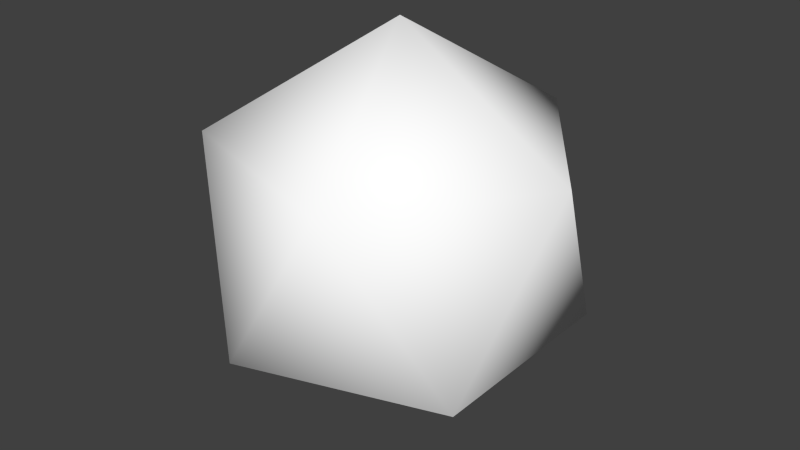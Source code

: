 # Source: Dustcloudparticle.blend  (saved by Blender 2.68.0; exported with 4.5.12 LTS)
import bpy
from mathutils import Matrix  # noqa: F401  (used for matrix-valued properties, if any)

bpy.ops.wm.read_factory_settings(use_empty=True)
scene = bpy.context.scene
scene.name = 'Scene'

# ---- collections
col_collection_1 = bpy.data.collections.new('Collection 1'); scene.collection.children.link(col_collection_1)

# ---- materials (node trees are filled in below, after node groups)
mat_catmoufobjects1 = bpy.data.materials.new('catmoufobjects1')
mat_catmoufobjects1.alpha_threshold = 0.0
mat_catmoufobjects1.use_transparent_shadow = False
mat_catmoufobjects1.diffuse_color = (1.0, 1.0, 1.0, 1.0)
mat_catmoufobjects1.roughness = 0.5
mat_catmoufobjects1.line_color = (0.0, 0.0, 0.0, 1.0)

# ---- material node trees

# ---- world
world_world = bpy.data.worlds.new('World'); scene.world = world_world
world_world.color = (0.05088, 0.05088, 0.05088)
world_world.use_sun_shadow = False
world_world.sun_shadow_jitter_overblur = 0.0
world_world.cycles.sampling_method = 'MANUAL'
world_world.cycles.sample_map_resolution = 256

# ---- meshes
me_cube = bpy.data.meshes.new('Cube')
me_cube.from_pydata([(0.0, 2.462e-09, -0.5044), (0.365, -0.2652, -0.2256), (-0.1394, -0.4291, -0.2256), (-0.4512, 2.462e-09, -0.2256), (-0.1394, 0.4291, -0.2256), (0.365, 0.2652, -0.2256), (0.1394, -0.4291, 0.2256), (-0.365, -0.2652, 0.2256), (-0.365, 0.2652, 0.2256), (0.1394, 0.4291, 0.2256), (0.4512, 2.462e-09, 0.2256), (0.0, 2.462e-09, 0.5044)], [], [(0, 1, 2), (1, 0, 5), (0, 2, 3), (0, 3, 4), (0, 4, 5), (1, 5, 10), (2, 1, 6), (3, 2, 7), (4, 3, 8), (5, 4, 9), (1, 10, 6), (2, 6, 7), (3, 7, 8), (4, 8, 9), (5, 9, 10), (6, 10, 11), (7, 6, 11), (8, 7, 11), (9, 8, 11), (10, 9, 11)])
me_cube.polygons.foreach_set('use_smooth', [True] * 20)
_uv = me_cube.uv_layers.new(name='UVMap')
_uv.uv.foreach_set('vector', [0.684, 0.4526, 0.6857, 0.4531, 0.684, 0.4544, 0.6857, 0.4531, 0.684, 0.4526, 0.685, 0.4511, 0.684, 0.4526, 0.684, 0.4544, 0.6822, 0.4531, 0.684, 0.4526, 0.6822, 0.4531, 0.6829, 0.4511, 0.684, 0.4526, 0.6829, 0.4511, 0.685, 0.4511, 0.6857, 0.4531, 0.685, 0.4511, 0.6871, 0.4516, 0.684, 0.4544, 0.6857, 0.4531, 0.6859, 0.4553, 0.6822, 0.4531, 0.684, 0.4544, 0.682, 0.4553, 0.6829, 0.4511, 0.6822, 0.4531, 0.6808, 0.4516, 0.685, 0.4511, 0.6829, 0.4511, 0.684, 0.4493, 0.6859, 0.4499, 0.6857, 0.452, 0.684, 0.4508, 0.682, 0.4499, 0.684, 0.4508, 0.6822, 0.452, 0.6808, 0.4536, 0.6822, 0.452, 0.6829, 0.454, 0.684, 0.4559, 0.6829, 0.454, 0.685, 0.4541, 0.6871, 0.4536, 0.685, 0.4541, 0.6857, 0.452, 0.684, 0.4508, 0.6857, 0.452, 0.684, 0.4526, 0.6822, 0.452, 0.684, 0.4508, 0.684, 0.4526, 0.6829, 0.454, 0.6822, 0.452, 0.684, 0.4526, 0.685, 0.4541, 0.6829, 0.454, 0.684, 0.4526, 0.6857, 0.452, 0.685, 0.4541, 0.684, 0.4526])
me_cube.materials.append(mat_catmoufobjects1)
me_cube.use_remesh_preserve_volume = False
me_cube.use_remesh_preserve_attributes = False
me_cube.use_mirror_vertex_groups = False
me_cube.update()

# ---- objects
ob_dustcloudparticle = bpy.data.objects.new('Dustcloudparticle', me_cube)

# ---- transforms, parenting, visibility, modifiers, constraints
ob_dustcloudparticle.location = (0.0, 0.0, 0.0)
ob_dustcloudparticle.lock_rotations_4d = False
ob_dustcloudparticle.empty_display_type = 'ARROWS'
ob_dustcloudparticle.lineart.crease_threshold = 0.0

# ---- collection membership
col_collection_1.objects.link(ob_dustcloudparticle)

# ---- scene / render settings (as saved in the file)
scene.frame_start = 1; scene.frame_end = 250; scene.frame_set(1)
scene.render.engine = 'BLENDER_EEVEE_NEXT'
scene.render.image_settings.color_mode = 'RGB'
scene.render.image_settings.compression = 100
scene.render.resolution_percentage = 50
scene.render.dither_intensity = 0.0
scene.cycles.use_denoising = False
scene.cycles.samples = 10
scene.cycles.sampling_pattern = 'TABULATED_SOBOL'
scene.cycles.light_sampling_threshold = 0.0
scene.cycles.use_adaptive_sampling = False
scene.cycles.use_light_tree = False
scene.cycles.blur_glossy = 0.0
scene.cycles.volume_bounces = 1
scene.cycles.pixel_filter_type = 'GAUSSIAN'
scene.cycles.sample_clamp_indirect = 0.0
scene.view_settings.view_transform = 'Standard'
bpy.context.view_layer.update()

# ---- added for rendering (the .blend has no active camera and no usable light): camera, sun
cam_auto = bpy.data.cameras.new('AutoCamera')
cam_auto.lens = 50.0
cam_auto.sensor_width = 36.0
cam_auto.clip_end = 1000.0
ob_auto_camera = bpy.data.objects.new('AutoCamera', cam_auto)
scene.collection.objects.link(ob_auto_camera)
ob_auto_camera.location = (1.48281, -1.77938, 1.18625)
ob_auto_camera.rotation_euler = (1.09748, -7.21219e-08, 0.694738)
scene.camera = ob_auto_camera
light_auto_sun = bpy.data.lights.new('AutoSun', 'SUN')
light_auto_sun.energy = 3.0
light_auto_sun.angle = 0.0523599
ob_auto_sun = bpy.data.objects.new('AutoSun', light_auto_sun)
scene.collection.objects.link(ob_auto_sun)
ob_auto_sun.rotation_euler = (0.872665, 0.174533, 0.523599)
bpy.context.view_layer.update()
